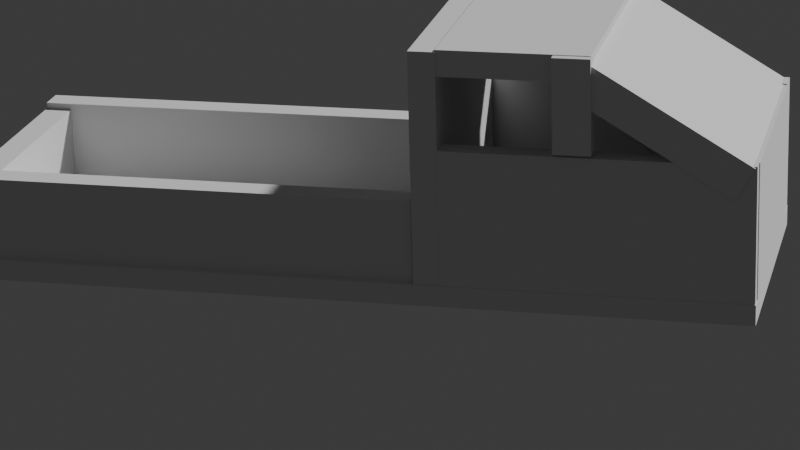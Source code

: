 # Source: blend.blend  (saved by Blender 4.3.34; exported with 4.5.12 LTS)
import bpy
from mathutils import Matrix  # noqa: F401  (used for matrix-valued properties, if any)

bpy.ops.wm.read_factory_settings(use_empty=True)
scene = bpy.context.scene
scene.name = 'Scene'

# ---- collections
col_collection = bpy.data.collections.new('Collection'); scene.collection.children.link(col_collection)

# ---- world
world_world = bpy.data.worlds.new('World'); scene.world = world_world
world_world.use_nodes = True; world_world.node_tree.nodes.clear()
_N = world_world.node_tree.nodes; _L = world_world.node_tree.links
n0 = _N.new('ShaderNodeOutputWorld'); n0.name = 'World Output'; n0.location = (300, 300)
n1 = _N.new('ShaderNodeBackground'); n1.name = 'Background'; n1.location = (10, 300)
n1.inputs[0].default_value = (0.05088, 0.05088, 0.05088, 1.0)
_L.new(n1.outputs[0], n0.inputs[0])
n0.is_active_output = True
world_world.color = (0.05088, 0.05088, 0.05088)
world_world.sun_shadow_jitter_overblur = 0.0

# ---- cameras
cam_camera_001 = bpy.data.cameras.new('Camera.001')
cam_camera_001.lens = 123.9

# ---- meshes
me_cube_001 = bpy.data.meshes.new('Cube.001')
me_cube_001.from_pydata([(-4.191, -6.822, -0.3308), (-4.191, -6.822, 0.3308), (-4.191, 6.822, -0.3308), (-4.191, 6.822, 0.3308), (4.191, -6.822, -0.3308), (4.191, -6.822, 0.3308), (4.191, 6.822, -0.3308), (4.191, 6.822, 0.3308)], [], [(0, 1, 3, 2), (2, 3, 7, 6), (6, 7, 5, 4), (4, 5, 1, 0), (2, 6, 4, 0), (7, 3, 1, 5)])
_uv = me_cube_001.uv_layers.new(name='UVMap')
_uv.uv.foreach_set('vector', [0.375, 0.0, 0.625, 0.0, 0.625, 0.25, 0.375, 0.25, 0.375, 0.25, 0.625, 0.25, 0.625, 0.5, 0.375, 0.5, 0.375, 0.5, 0.625, 0.5, 0.625, 0.75, 0.375, 0.75, 0.375, 0.75, 0.625, 0.75, 0.625, 1.0, 0.375, 1.0, 0.125, 0.5, 0.375, 0.5, 0.375, 0.75, 0.125, 0.75, 0.625, 0.5, 0.875, 0.5, 0.875, 0.75, 0.625, 0.75])
me_cube_001.materials.append(None)
me_cube_001.update()
me_cube_002 = bpy.data.meshes.new('Cube.002')
me_cube_002.from_pydata([(-4.329, -0.4363, -1.215), (-4.329, -0.4363, 1.215), (-4.329, 0.4363, -1.215), (-4.329, 0.4363, 1.215), (4.329, -0.4363, -1.215), (4.329, -0.4363, 1.215), (4.329, 0.4363, -1.215), (4.329, 0.4363, 1.215)], [], [(0, 1, 3, 2), (2, 3, 7, 6), (6, 7, 5, 4), (4, 5, 1, 0), (2, 6, 4, 0), (7, 3, 1, 5)])
_uv = me_cube_002.uv_layers.new(name='UVMap')
_uv.uv.foreach_set('vector', [0.375, 0.0, 0.625, 0.0, 0.625, 0.25, 0.375, 0.25, 0.375, 0.25, 0.625, 0.25, 0.625, 0.5, 0.375, 0.5, 0.375, 0.5, 0.625, 0.5, 0.625, 0.75, 0.375, 0.75, 0.375, 0.75, 0.625, 0.75, 0.625, 1.0, 0.375, 1.0, 0.125, 0.5, 0.375, 0.5, 0.375, 0.75, 0.125, 0.75, 0.625, 0.5, 0.875, 0.5, 0.875, 0.75, 0.625, 0.75])
me_cube_002.materials.append(None)
me_cube_002.update()
me_cube_003 = bpy.data.meshes.new('Cube.003')
me_cube_003.from_pydata([(-0.4488, -4.907, -1.3), (-0.4488, -4.907, 1.3), (-0.4488, 4.907, -1.3), (-0.4488, 4.907, 1.3), (0.4488, -4.907, -1.3), (0.4488, -4.907, 1.3), (0.4488, 4.907, -1.3), (0.4488, 4.907, 1.3)], [], [(0, 1, 3, 2), (2, 3, 7, 6), (6, 7, 5, 4), (4, 5, 1, 0), (2, 6, 4, 0), (7, 3, 1, 5)])
_uv = me_cube_003.uv_layers.new(name='UVMap')
_uv.uv.foreach_set('vector', [0.375, 0.0, 0.625, 0.0, 0.625, 0.25, 0.375, 0.25, 0.375, 0.25, 0.625, 0.25, 0.625, 0.5, 0.375, 0.5, 0.375, 0.5, 0.625, 0.5, 0.625, 0.75, 0.375, 0.75, 0.375, 0.75, 0.625, 0.75, 0.625, 1.0, 0.375, 1.0, 0.125, 0.5, 0.375, 0.5, 0.375, 0.75, 0.125, 0.75, 0.625, 0.5, 0.875, 0.5, 0.875, 0.75, 0.625, 0.75])
me_cube_003.materials.append(None)
me_cube_003.update()
me_cube_004 = bpy.data.meshes.new('Cube.004')
me_cube_004.from_pydata([(-0.4488, -4.907, -1.3), (-0.4488, -4.907, 1.3), (-0.4488, 4.907, -1.3), (-0.4488, 4.907, 1.3), (0.4488, -4.907, -1.3), (0.4488, -4.907, 1.3), (0.4488, 4.907, -1.3), (0.4488, 4.907, 1.3)], [], [(0, 1, 3, 2), (2, 3, 7, 6), (6, 7, 5, 4), (4, 5, 1, 0), (2, 6, 4, 0), (7, 3, 1, 5)])
_uv = me_cube_004.uv_layers.new(name='UVMap')
_uv.uv.foreach_set('vector', [0.375, 0.0, 0.625, 0.0, 0.625, 0.25, 0.375, 0.25, 0.375, 0.25, 0.625, 0.25, 0.625, 0.5, 0.375, 0.5, 0.375, 0.5, 0.625, 0.5, 0.625, 0.75, 0.375, 0.75, 0.375, 0.75, 0.625, 0.75, 0.625, 1.0, 0.375, 1.0, 0.125, 0.5, 0.375, 0.5, 0.375, 0.75, 0.125, 0.75, 0.625, 0.5, 0.875, 0.5, 0.875, 0.75, 0.625, 0.75])
me_cube_004.materials.append(None)
me_cube_004.update()
me_cube_006 = bpy.data.meshes.new('Cube.006')
me_cube_006.from_pydata([(-4.486, -0.418, -3.682), (-4.486, -0.418, 3.682), (-4.486, 0.418, -3.682), (-4.486, 0.418, 3.682), (4.486, -0.418, -3.682), (4.486, -0.418, 3.682), (4.486, 0.418, -3.682), (4.486, 0.418, 3.682)], [], [(0, 1, 3, 2), (2, 3, 7, 6), (6, 7, 5, 4), (4, 5, 1, 0), (2, 6, 4, 0), (7, 3, 1, 5)])
_uv = me_cube_006.uv_layers.new(name='UVMap')
_uv.uv.foreach_set('vector', [0.375, 0.0, 0.625, 0.0, 0.625, 0.25, 0.375, 0.25, 0.375, 0.25, 0.625, 0.25, 0.625, 0.5, 0.375, 0.5, 0.375, 0.5, 0.625, 0.5, 0.625, 0.75, 0.375, 0.75, 0.375, 0.75, 0.625, 0.75, 0.625, 1.0, 0.375, 1.0, 0.125, 0.5, 0.375, 0.5, 0.375, 0.75, 0.125, 0.75, 0.625, 0.5, 0.875, 0.5, 0.875, 0.75, 0.625, 0.75])
me_cube_006.materials.append(None)
me_cube_006.update()
me_cube_007 = bpy.data.meshes.new('Cube.007')
me_cube_007.from_pydata([(-0.3614, -4.63, -2.247), (-0.3614, -4.63, 2.247), (-0.3614, 4.63, -2.247), (-0.3614, 4.63, 2.247), (0.3614, -4.63, -2.247), (0.3614, -4.63, 2.247), (0.3614, 4.63, -2.247), (0.3614, 4.63, 2.247)], [], [(0, 1, 3, 2), (2, 3, 7, 6), (6, 7, 5, 4), (4, 5, 1, 0), (2, 6, 4, 0), (7, 3, 1, 5)])
_uv = me_cube_007.uv_layers.new(name='UVMap')
_uv.uv.foreach_set('vector', [0.375, 0.0, 0.625, 0.0, 0.625, 0.25, 0.375, 0.25, 0.375, 0.25, 0.625, 0.25, 0.625, 0.5, 0.375, 0.5, 0.375, 0.5, 0.625, 0.5, 0.625, 0.75, 0.375, 0.75, 0.375, 0.75, 0.625, 0.75, 0.625, 1.0, 0.375, 1.0, 0.125, 0.5, 0.375, 0.5, 0.375, 0.75, 0.125, 0.75, 0.625, 0.5, 0.875, 0.5, 0.875, 0.75, 0.625, 0.75])
me_cube_007.materials.append(None)
me_cube_007.update()
me_cube_008 = bpy.data.meshes.new('Cube.008')
me_cube_008.from_pydata([(-3.637, -0.4536, -2.149), (-3.637, -0.4536, 2.149), (-3.637, 0.4536, -2.149), (-3.637, 0.4536, 2.149), (3.637, -0.4536, -2.149), (3.637, -0.4536, 2.149), (3.637, 0.4536, -2.149), (3.637, 0.4536, 2.149)], [], [(0, 1, 3, 2), (2, 3, 7, 6), (6, 7, 5, 4), (4, 5, 1, 0), (2, 6, 4, 0), (7, 3, 1, 5)])
_uv = me_cube_008.uv_layers.new(name='UVMap')
_uv.uv.foreach_set('vector', [0.375, 0.0, 0.625, 0.0, 0.625, 0.25, 0.375, 0.25, 0.375, 0.25, 0.625, 0.25, 0.625, 0.5, 0.375, 0.5, 0.375, 0.5, 0.625, 0.5, 0.625, 0.75, 0.375, 0.75, 0.375, 0.75, 0.625, 0.75, 0.625, 1.0, 0.375, 1.0, 0.125, 0.5, 0.375, 0.5, 0.375, 0.75, 0.125, 0.75, 0.625, 0.5, 0.875, 0.5, 0.875, 0.75, 0.625, 0.75])
me_cube_008.materials.append(None)
me_cube_008.update()
me_cube_010 = bpy.data.meshes.new('Cube.010')
me_cube_010.from_pydata([(-0.3263, -0.5862, -1.577), (-0.3263, -0.5862, 1.577), (-0.3263, 0.5862, -1.577), (-0.3263, 0.5862, 1.577), (0.3263, -0.5862, -1.577), (0.3263, -0.5862, 1.577), (0.3263, 0.5862, -1.577), (0.3263, 0.5862, 1.577)], [], [(0, 1, 3, 2), (2, 3, 7, 6), (6, 7, 5, 4), (4, 5, 1, 0), (2, 6, 4, 0), (7, 3, 1, 5)])
_uv = me_cube_010.uv_layers.new(name='UVMap')
_uv.uv.foreach_set('vector', [0.375, 0.0, 0.625, 0.0, 0.625, 0.25, 0.375, 0.25, 0.375, 0.25, 0.625, 0.25, 0.625, 0.5, 0.375, 0.5, 0.375, 0.5, 0.625, 0.5, 0.625, 0.75, 0.375, 0.75, 0.375, 0.75, 0.625, 0.75, 0.625, 1.0, 0.375, 1.0, 0.125, 0.5, 0.375, 0.5, 0.375, 0.75, 0.125, 0.75, 0.625, 0.5, 0.875, 0.5, 0.875, 0.75, 0.625, 0.75])
me_cube_010.materials.append(None)
me_cube_010.update()
me_cube_011 = bpy.data.meshes.new('Cube.011')
me_cube_011.from_pydata([(-4.437, -0.4683, -4.689), (-4.437, -0.4683, 4.689), (-4.437, 0.4683, -4.689), (-4.437, 0.4683, 4.689), (4.437, -0.4683, -4.689), (4.437, -0.4683, 4.689), (4.437, 0.4683, -4.689), (4.437, 0.4683, 4.689)], [], [(0, 1, 3, 2), (2, 3, 7, 6), (6, 7, 5, 4), (4, 5, 1, 0), (2, 6, 4, 0), (7, 3, 1, 5)])
_uv = me_cube_011.uv_layers.new(name='UVMap')
_uv.uv.foreach_set('vector', [0.375, 0.0, 0.625, 0.0, 0.625, 0.25, 0.375, 0.25, 0.375, 0.25, 0.625, 0.25, 0.625, 0.5, 0.375, 0.5, 0.375, 0.5, 0.625, 0.5, 0.625, 0.75, 0.375, 0.75, 0.375, 0.75, 0.625, 0.75, 0.625, 1.0, 0.375, 1.0, 0.125, 0.5, 0.375, 0.5, 0.375, 0.75, 0.125, 0.75, 0.625, 0.5, 0.875, 0.5, 0.875, 0.75, 0.625, 0.75])
me_cube_011.materials.append(None)
me_cube_011.update()
me_cube_012 = bpy.data.meshes.new('Cube.012')
me_cube_012.from_pydata([(-0.3263, -0.5862, -1.577), (-0.3263, -0.5862, 1.577), (-0.3263, 0.5862, -1.577), (-0.3263, 0.5862, 1.577), (0.3263, -0.5862, -1.577), (0.3263, -0.5862, 1.577), (0.3263, 0.5862, -1.577), (0.3263, 0.5862, 1.577)], [], [(0, 1, 3, 2), (2, 3, 7, 6), (6, 7, 5, 4), (4, 5, 1, 0), (2, 6, 4, 0), (7, 3, 1, 5)])
_uv = me_cube_012.uv_layers.new(name='UVMap')
_uv.uv.foreach_set('vector', [0.375, 0.0, 0.625, 0.0, 0.625, 0.25, 0.375, 0.25, 0.375, 0.25, 0.625, 0.25, 0.625, 0.5, 0.375, 0.5, 0.375, 0.5, 0.625, 0.5, 0.625, 0.75, 0.375, 0.75, 0.375, 0.75, 0.625, 0.75, 0.625, 1.0, 0.375, 1.0, 0.125, 0.5, 0.375, 0.5, 0.375, 0.75, 0.125, 0.75, 0.625, 0.5, 0.875, 0.5, 0.875, 0.75, 0.625, 0.75])
me_cube_012.materials.append(None)
me_cube_012.update()
me_cube_013 = bpy.data.meshes.new('Cube.013')
me_cube_013.from_pydata([(-0.4134, -4.463, -2.338), (-0.4134, -4.463, 2.338), (-0.4134, 4.463, -2.338), (-0.4134, 4.463, 2.338), (0.4134, -4.463, -2.338), (0.4134, -4.463, 2.338), (0.4134, 4.463, -2.338), (0.4134, 4.463, 2.338)], [], [(0, 1, 3, 2), (2, 3, 7, 6), (6, 7, 5, 4), (4, 5, 1, 0), (2, 6, 4, 0), (7, 3, 1, 5)])
_uv = me_cube_013.uv_layers.new(name='UVMap')
_uv.uv.foreach_set('vector', [0.375, 0.0, 0.625, 0.0, 0.625, 0.25, 0.375, 0.25, 0.375, 0.25, 0.625, 0.25, 0.625, 0.5, 0.375, 0.5, 0.375, 0.5, 0.625, 0.5, 0.625, 0.75, 0.375, 0.75, 0.375, 0.75, 0.625, 0.75, 0.625, 1.0, 0.375, 1.0, 0.125, 0.5, 0.375, 0.5, 0.375, 0.75, 0.125, 0.75, 0.625, 0.5, 0.875, 0.5, 0.875, 0.75, 0.625, 0.75])
me_cube_013.materials.append(None)
me_cube_013.update()

# ---- objects
ob_x = bpy.data.objects.new('КОЛЕСО ЗАДНЕЕ ЛЕВОЕ', None)
ob_x_1 = bpy.data.objects.new('КОЛЕСО ПЕРЕДНЕЕ ПРАВОЕ', None)
ob_x_2 = bpy.data.objects.new('КОЛЕСО ЗАДНЕЕ ПРАВОЕ', None)
ob_x_3 = bpy.data.objects.new('ТРАНСМИССИЯ', me_cube_001)
ob_x_4 = bpy.data.objects.new('КУЗОВ', me_cube_002)
ob_x_5 = bpy.data.objects.new('КУЗОВ ПРИЦЕПА', me_cube_003)
ob_2 = bpy.data.objects.new('КУЗОВ ПРИЦЕПА 2', me_cube_004)
ob_x_6 = bpy.data.objects.new('СТЕНА КАБИНЫ', me_cube_006)
ob_x_7 = bpy.data.objects.new('ДВЕЛЬ ПРАВАЯ', me_cube_007)
ob_x_8 = bpy.data.objects.new('ДВЕРЬ ПРАВАЯ', me_cube_007)
ob_x_9 = bpy.data.objects.new('КАПОТ', me_cube_008)
ob_x_10 = bpy.data.objects.new('СТОЙКА ЛЕВАЯ', me_cube_010)
ob_x_11 = bpy.data.objects.new('ЛОБАШ', me_cube_011)
ob_x_12 = bpy.data.objects.new('КОЛЕСО ПЕРЕЛДНЕЕЕ ЛЕВОЕ', None)
ob_x_13 = bpy.data.objects.new('СТОЙКА ПРАВАЯ', me_cube_012)
ob_x_14 = bpy.data.objects.new('КРЫША', me_cube_013)
ob_camera = bpy.data.objects.new('Camera', cam_camera_001)

# ---- transforms, parenting, visibility, modifiers, constraints
ob_x.parent = ob_x_3
ob_x.matrix_parent_inverse = Matrix(((0.9229, -0.0, 0.0, 3.663), (-0.0, 0.547, -0.0, -4.743), (0.0, 0.0, 1.0, -3.722), (-0.0, 0.0, -0.0, 1.0)))
ob_x.location = (0.0, 18.11, 1.94)
ob_x.scale = (0.2797, 1.5, 1.5)
ob_x.empty_image_offset = (0.0, 0.0)
ob_x.color = (0.0009671, 0.0009671, 0.0009671, 1.0)
ob_x_1.parent = ob_x_3
ob_x_1.matrix_parent_inverse = Matrix(((0.9229, -0.0, 0.0, 3.663), (-0.0, 0.547, -0.0, -4.743), (0.0, 0.0, 1.0, -3.722), (-0.0, 0.0, -0.0, 1.0)))
ob_x_1.location = (-8.088, 1.042, 1.94)
ob_x_1.rotation_euler = (-2.897, 0.0, 0.0)
ob_x_1.scale = (0.2797, 1.5, 1.5)
ob_x_1.empty_image_offset = (0.0, 0.0)
ob_x_1.color = (0.001934, 0.001934, 0.001934, 1.0)
ob_x_2.parent = ob_x_3
ob_x_2.matrix_parent_inverse = Matrix(((0.9229, -0.0, 0.0, 3.663), (-0.0, 0.547, -0.0, -4.743), (0.0, 0.0, 1.0, -3.722), (-0.0, 0.0, -0.0, 1.0)))
ob_x_2.location = (-8.088, 18.11, 1.94)
ob_x_2.scale = (0.2797, 1.5, 1.5)
ob_x_2.empty_image_offset = (0.0, 0.0)
ob_x_2.color = (0.00129, 0.00129, 0.00129, 1.0)
ob_x_3.location = (-3.969, 8.671, 3.722)
ob_x_3.scale = (1.084, 1.828, 1.0)
ob_x_3.color = (1.0, 0.02115, 0.7691, 1.0)
ob_x_4.parent = ob_x_3
ob_x_4.matrix_parent_inverse = Matrix(((0.9229, -0.0, 0.0, 3.663), (-0.0, 0.547, -0.0, -4.743), (0.0, 0.0, 1.0, -3.722), (-0.0, 0.0, -0.0, 1.0)))
ob_x_4.location = (-3.951, 20.72, 5.292)
ob_x_4.color = (1.0, 0.01369, 0.7521, 1.0)
ob_x_5.parent = ob_x_3
ob_x_5.matrix_parent_inverse = Matrix(((0.9229, -0.0, 0.0, 3.663), (-0.0, 0.547, -0.0, -4.743), (0.0, 0.0, 1.0, -3.722), (-0.0, 0.0, -0.0, 1.0)))
ob_x_5.location = (-7.825, 13.91, 5.353)
ob_x_5.scale = (1.0, 1.478, 1.0)
ob_x_5.color = (1.0, 0.04118, 0.7472, 1.0)
ob_2.parent = ob_x_3
ob_2.matrix_parent_inverse = Matrix(((0.9229, -0.0, 0.0, 3.663), (-0.0, 0.547, -0.0, -4.743), (0.0, 0.0, 1.0, -3.722), (-0.0, 0.0, -0.0, 1.0)))
ob_2.location = (-0.01072, 13.89, 5.414)
ob_2.scale = (1.0, 1.479, 1.0)
ob_2.color = (0.9718, 0.03289, 0.7437, 1.0)
ob_x_6.parent = ob_x_3
ob_x_6.matrix_parent_inverse = Matrix(((0.9229, -0.0, 0.0, 3.663), (-0.0, 0.547, -0.0, -4.743), (0.0, 0.0, 1.0, -3.722), (-0.0, 0.0, -0.0, 1.0)))
ob_x_6.location = (-3.975, 6.183, 7.734)
ob_x_6.color = (1.0, 0.0, 0.6242, 1.0)
ob_x_7.parent = ob_x_3
ob_x_7.matrix_parent_inverse = Matrix(((0.9229, -0.0, 0.0, 3.663), (-0.0, 0.547, -0.0, -4.743), (0.0, 0.0, 1.0, -3.722), (-0.0, 0.0, -0.0, 1.0)))
ob_x_7.location = (-8.126, 0.993, 6.179)
ob_x_7.scale = (1.0, 1.03, 0.97)
ob_x_7.color = (1.0, 0.002554, 0.004584, 1.0)
ob_x_8.parent = ob_x_3
ob_x_8.matrix_parent_inverse = Matrix(((0.9229, -0.0, 0.0, 3.663), (-0.0, 0.547, -0.0, -4.743), (0.0, 0.0, 1.0, -3.722), (-0.0, 0.0, -0.0, 1.0)))
ob_x_8.location = (0.1707, 1.208, 6.188)
ob_x_8.scale = (1.0, 1.08, 0.98)
ob_x_8.color = (1.0, 0.007267, 0.003155, 1.0)
ob_x_9.parent = ob_x_11
ob_x_9.matrix_parent_inverse = Matrix(((0.978, -0.0, 3.643e-09, 3.939), (-2.547e-09, -0.4108, 0.6836, -6.748), (2.96e-09, -1.323, -0.7946, 6.371), (-0.0, 0.0, -0.0, 1.0)))
ob_x_9.location = (-4.107, -3.351, 6.202)
ob_x_9.scale = (1.091, 1.0, 1.0)
ob_x_9.color = (1.0, 0.003616, 0.01455, 1.0)
ob_x_10.parent = ob_x_14
ob_x_10.matrix_parent_inverse = Matrix(((-4.371e-08, 2.118e-22, 1.0, -11.06), (-1.0, -4.371e-08, -4.371e-08, -3.942), (4.371e-08, -1.0, 1.911e-15, 3.457), (0.0, 0.0, -0.0, 1.0)))
ob_x_10.location = (0.1725, 1.73, 9.966)
ob_x_10.scale = (1.0, 0.99, 0.94)
ob_x_10.color = (0.0, 0.0, 0.0, 1.0)
ob_x_11.parent = ob_x_14
ob_x_11.matrix_parent_inverse = Matrix(((-4.371e-08, 2.118e-22, 1.0, -11.06), (-1.0, -4.371e-08, -4.371e-08, -3.942), (4.371e-08, -1.0, 1.911e-15, 3.457), (0.0, 0.0, -0.0, 1.0)))
ob_x_11.location = (-4.028, -0.8185, 9.379)
ob_x_11.rotation_euler = (-4.171, -3.725e-09, 0.0)
ob_x_11.scale = (1.023, 1.254, 0.6481)
ob_x_11.color = (0.3302, 0.7295, 1.0, 1.0)
ob_x_12.parent = ob_x_3
ob_x_12.matrix_parent_inverse = Matrix(((0.9229, -0.0, 0.0, 3.663), (-0.0, 0.547, -0.0, -4.743), (0.0, 0.0, 1.0, -3.722), (-0.0, 0.0, -0.0, 1.0)))
ob_x_12.location = (-0.06079, 0.755, 2.297)
ob_x_12.scale = (0.2797, 1.5, 1.5)
ob_x_12.empty_image_offset = (0.0, 0.0)
ob_x_12.color = (0.0, 0.0, 0.0, 1.0)
ob_x_13.parent = ob_x_14
ob_x_13.matrix_parent_inverse = Matrix(((-4.371e-08, 2.118e-22, 1.0, -11.06), (-1.0, -4.371e-08, -4.371e-08, -3.942), (4.371e-08, -1.0, 1.911e-15, 3.457), (0.0, 0.0, -0.0, 1.0)))
ob_x_13.location = (-8.353, 1.666, 9.969)
ob_x_13.scale = (1.0, 0.99, 0.94)
ob_x_13.color = (0.003227, 0.003227, 0.003227, 1.0)
ob_x_14.parent = ob_x_6
ob_x_14.matrix_parent_inverse = Matrix(((1.0, -0.0, 0.0, 3.975), (-0.0, 1.0, -0.0, -6.183), (0.0, 0.0, 1.0, -7.734), (-0.0, 0.0, -0.0, 1.0)))
ob_x_14.location = (-3.942, 3.457, 11.06)
ob_x_14.rotation_euler = (1.571, -1.571, 0.0)
ob_x_14.color = (1.0, 0.001712, 0.009089, 1.0)
ob_camera.location = (-84.38, -11.81, 33.94)
ob_camera.rotation_euler = (1.227, 0.02664, -1.338)
ob_camera.scale = (0.9861, 0.9642, 0.7085)

# ---- collection membership
col_collection.objects.link(ob_x)
col_collection.objects.link(ob_x_1)
col_collection.objects.link(ob_x_2)
col_collection.objects.link(ob_x_3)
col_collection.objects.link(ob_x_4)
col_collection.objects.link(ob_x_5)
col_collection.objects.link(ob_2)
col_collection.objects.link(ob_x_6)
col_collection.objects.link(ob_x_7)
col_collection.objects.link(ob_x_8)
col_collection.objects.link(ob_x_9)
col_collection.objects.link(ob_x_10)
col_collection.objects.link(ob_x_11)
col_collection.objects.link(ob_x_12)
col_collection.objects.link(ob_x_13)
col_collection.objects.link(ob_x_14)
col_collection.objects.link(ob_camera)

# ---- scene / render settings (as saved in the file)
scene.camera = ob_camera
scene.frame_start = 1; scene.frame_end = 250; scene.frame_set(2)
scene.render.engine = 'BLENDER_EEVEE_NEXT'
bpy.context.view_layer.update()

# ---- added for rendering (the .blend has no usable light): sun
light_auto_sun = bpy.data.lights.new('AutoSun', 'SUN')
light_auto_sun.energy = 3.0
light_auto_sun.angle = 0.0523599
ob_auto_sun = bpy.data.objects.new('AutoSun', light_auto_sun)
scene.collection.objects.link(ob_auto_sun)
ob_auto_sun.rotation_euler = (0.872665, 0.174533, 0.523599)
bpy.context.view_layer.update()
